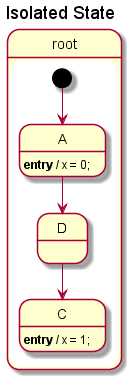

The diagram above was rendered by PlantUML. Its source (embedded in the PNG):
@startuml
title Isolated State
state "root" as root {
  [*] --> A
  state "D" as D {
    D --> C
  }
  state "C" as C {
    C : **entry** / x = 1;
  }
  state "A" as A {
    A : **entry** / x = 0;
    A --> D
  }
}
@enduml